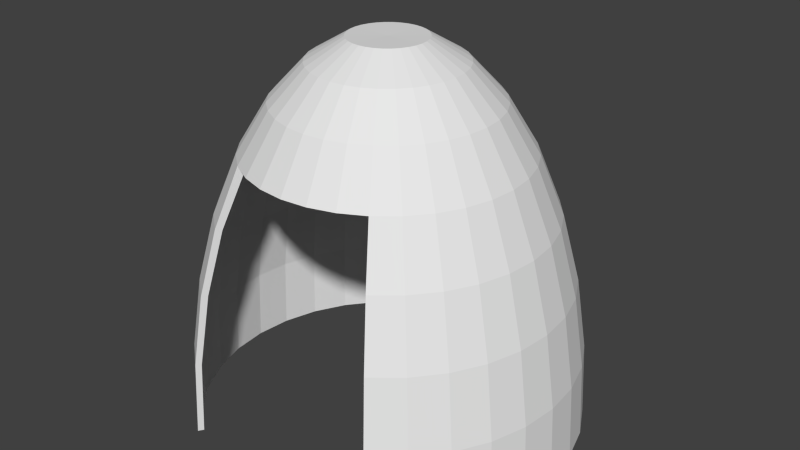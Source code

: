 # Source: Cueva.blend  (saved by Blender 2.74.0; exported with 4.5.12 LTS)
import bpy
from mathutils import Matrix  # noqa: F401  (used for matrix-valued properties, if any)

bpy.ops.wm.read_factory_settings(use_empty=True)
scene = bpy.context.scene
scene.name = 'Scene'

# ---- collections
col_collection_1 = bpy.data.collections.new('Collection 1'); scene.collection.children.link(col_collection_1)

# ---- world
world_world = bpy.data.worlds.new('World'); scene.world = world_world
world_world.color = (0.05088, 0.05088, 0.05088)
world_world.use_sun_shadow = False
world_world.sun_shadow_jitter_overblur = 0.0
world_world.cycles.sampling_method = 'MANUAL'
world_world.cycles.sample_map_resolution = 256

# ---- meshes
me_sphere_001 = bpy.data.meshes.new('Sphere.001')
me_sphere_001.from_pydata([(-0.1951, 0.0, 0.9808), (-0.3827, 0.0, 0.9239), (-0.5556, 0.0, 0.8315), (-0.7071, 0.0, 0.7071), (-0.8315, 0.0, 0.5556), (-0.9239, 0.0, 0.3827), (-0.9808, 0.0, 0.1951), (-1.0, 0.0, 7.55e-08), (-0.1913, 0.03806, 0.9808), (-0.3753, 0.07466, 0.9239), (-0.5449, 0.1084, 0.8315), (-0.6935, 0.1379, 0.7071), (-0.8155, 0.1622, 0.5556), (-0.9061, 0.1802, 0.3827), (-0.9619, 0.1913, 0.1951), (-0.9808, 0.1951, 7.55e-08), (-0.1802, 0.07466, 0.9808), (-0.3536, 0.1464, 0.9239), (-0.5133, 0.2126, 0.8315), (-0.6533, 0.2706, 0.7071), (-0.7682, 0.3182, 0.5556), (-0.8536, 0.3536, 0.3827), (-0.9061, 0.3753, 0.1951), (-0.9239, 0.3827, 7.55e-08), (-0.1622, 0.1084, 0.9808), (-0.3182, 0.2126, 0.9239), (-0.4619, 0.3087, 0.8315), (-0.5879, 0.3928, 0.7071), (-0.6913, 0.4619, 0.5556), (-0.7682, 0.5133, 0.3827), (-0.8155, 0.5449, 0.1951), (-0.8315, 0.5556, 7.55e-08), (-0.1379, 0.1379, 0.9808), (-0.2706, 0.2706, 0.9239), (-0.3928, 0.3928, 0.8315), (-0.5, 0.5, 0.7071), (-0.5879, 0.5879, 0.5556), (-0.6533, 0.6533, 0.3827), (-0.6935, 0.6935, 0.1951), (-0.7071, 0.7071, 7.55e-08), (-0.1084, 0.1622, 0.9808), (-0.2126, 0.3182, 0.9239), (-0.3087, 0.4619, 0.8315), (-0.3928, 0.5879, 0.7071), (-0.4619, 0.6913, 0.5556), (-0.5133, 0.7682, 0.3827), (-0.5449, 0.8155, 0.1951), (-0.5556, 0.8315, 7.55e-08), (-0.07466, 0.1802, 0.9808), (-0.1464, 0.3536, 0.9239), (-0.2126, 0.5133, 0.8315), (-0.2706, 0.6533, 0.7071), (-0.3182, 0.7682, 0.5556), (-0.3536, 0.8536, 0.3827), (-0.3753, 0.9061, 0.1951), (-0.3827, 0.9239, 7.55e-08), (-0.03806, 0.1913, 0.9808), (-0.07466, 0.3753, 0.9239), (-0.1084, 0.5449, 0.8315), (-0.1379, 0.6935, 0.7071), (-0.1622, 0.8155, 0.5556), (-0.1802, 0.9061, 0.3827), (-0.1913, 0.9619, 0.1951), (-0.1951, 0.9808, 7.55e-08), (3.266e-07, 0.1951, 0.9808), (3.192e-07, 0.3827, 0.9239), (3.117e-07, 0.5556, 0.8315), (3.192e-07, 0.7071, 0.7071), (3.341e-07, 0.8315, 0.5556), (2.745e-07, 0.9239, 0.3827), (3.937e-07, 0.9808, 0.1951), (3.788e-07, 1.0, 7.55e-08), (0.03806, 0.1913, 0.9808), (0.07466, 0.3753, 0.9239), (0.1084, 0.5449, 0.8315), (0.138, 0.6935, 0.7071), (0.1622, 0.8155, 0.5556), (0.1802, 0.9061, 0.3827), (0.1913, 0.9619, 0.1951), (0.1951, 0.9808, 7.55e-08), (0.07466, 0.1802, 0.9808), (0.1464, 0.3536, 0.9239), (0.2126, 0.5133, 0.8315), (0.2706, 0.6533, 0.7071), (0.3182, 0.7682, 0.5556), (0.3536, 0.8536, 0.3827), (0.3753, 0.9061, 0.1951), (0.3827, 0.9239, 7.55e-08), (0.1084, 0.1622, 0.9808), (0.2126, 0.3182, 0.9239), (0.3087, 0.4619, 0.8315), (0.3928, 0.5879, 0.7071), (0.4619, 0.6913, 0.5556), (0.5133, 0.7682, 0.3827), (0.5449, 0.8155, 0.1951), (0.5556, 0.8315, 7.55e-08), (0.138, 0.1379, 0.9808), (0.2706, 0.2706, 0.9239), (0.3928, 0.3928, 0.8315), (0.5, 0.5, 0.7071), (0.5879, 0.5879, 0.5556), (0.6533, 0.6533, 0.3827), (0.6935, 0.6935, 0.1951), (0.7071, 0.7071, 7.55e-08), (0.1622, 0.1084, 0.9808), (0.3182, 0.2126, 0.9239), (0.4619, 0.3087, 0.8315), (0.5879, 0.3928, 0.7071), (0.6913, 0.4619, 0.5556), (0.7682, 0.5133, 0.3827), (0.8155, 0.5449, 0.1951), (0.8315, 0.5556, 7.55e-08), (0.1802, 0.07466, 0.9808), (0.3536, 0.1464, 0.9239), (0.5133, 0.2126, 0.8315), (0.6533, 0.2706, 0.7071), (0.7682, 0.3182, 0.5556), (0.8536, 0.3536, 0.3827), (0.9061, 0.3753, 0.1951), (0.9239, 0.3827, 7.55e-08), (0.1913, 0.03806, 0.9808), (0.3753, 0.07466, 0.9239), (0.5449, 0.1084, 0.8315), (0.6935, 0.1379, 0.7071), (0.8155, 0.1622, 0.5556), (0.9061, 0.1802, 0.3827), (0.9619, 0.1913, 0.1951), (0.9808, 0.1951, 7.55e-08), (0.1951, -7.212e-09, 0.9808), (0.3827, 4.122e-08, 0.9239), (0.5556, 2.632e-08, 0.8315), (0.7071, -2.584e-08, 0.7071), (0.8315, -8.544e-08, 0.5556), (0.9239, 6.357e-08, 0.3827), (0.9808, -8.544e-08, 0.1951), (1.0, -1.003e-07, 7.55e-08), (0.1913, -0.03806, 0.9808), (0.3753, -0.07466, 0.9239), (0.5449, -0.1084, 0.8315), (0.6935, -0.1379, 0.7071), (0.8155, -0.1622, 0.5556), (0.9061, -0.1802, 0.3827), (0.9619, -0.1913, 0.1951), (0.9808, -0.1951, 7.55e-08), (0.1802, -0.07466, 0.9808), (0.3536, -0.1464, 0.9239), (0.5133, -0.2126, 0.8315), (0.6533, -0.2706, 0.7071), (0.7682, -0.3182, 0.5556), (0.8536, -0.3536, 0.3827), (0.9061, -0.3753, 0.1951), (0.9239, -0.3827, 7.55e-08), (-0.872, -0.1735, 0.3831), (-0.8215, -0.3403, 0.3831), (-0.7393, -0.494, 0.3831), (-0.6287, -0.6287, 0.3831), (0.1622, -0.1084, 0.9808), (0.3182, -0.2126, 0.9239), (0.4619, -0.3087, 0.8315), (0.5879, -0.3928, 0.7071), (0.6913, -0.4619, 0.5556), (0.7682, -0.5133, 0.3827), (0.8155, -0.5449, 0.1951), (0.8315, -0.5556, 7.55e-08), (-0.494, -0.7393, 0.3831), (0.494, -0.7393, 0.3831), (0.138, -0.1379, 0.9808), (0.2706, -0.2706, 0.9239), (0.3928, -0.3928, 0.8315), (0.5, -0.5, 0.7071), (0.5879, -0.5879, 0.5556), (0.6533, -0.6533, 0.3827), (0.6935, -0.6935, 0.1951), (0.7071, -0.7071, 7.55e-08), (0.6287, -0.6287, 0.3831), (0.7393, -0.494, 0.3831), (0.8215, -0.3403, 0.3831), (0.872, -0.1735, 0.3831), (0.8891, -7.786e-08, 0.3831), (0.872, 0.1735, 0.3831), (0.8215, 0.3403, 0.3831), (0.1084, -0.1622, 0.9808), (0.2126, -0.3182, 0.9239), (0.3087, -0.4619, 0.8315), (0.3928, -0.5879, 0.7071), (0.4619, -0.6913, 0.5556), (0.5133, -0.7682, 0.3827), (0.5449, -0.8155, 0.1951), (0.5556, -0.8315, 7.55e-08), (0.7393, 0.494, 0.3831), (0.6287, 0.6287, 0.3831), (0.494, 0.7393, 0.3831), (0.3403, 0.8215, 0.3831), (0.1735, 0.872, 0.3831), (3.678e-07, 0.8891, 0.3831), (-0.1735, 0.872, 0.3831), (-0.3403, 0.8215, 0.3831), (0.07466, -0.1802, 0.9808), (0.1464, -0.3536, 0.9239), (0.2126, -0.5133, 0.8315), (0.2706, -0.6533, 0.7071), (-0.494, 0.7393, 0.3831), (-0.6287, 0.6287, 0.3831), (-0.7393, 0.494, 0.3831), (-0.8215, 0.3403, 0.3831), (-0.872, 0.1735, 0.3831), (-0.8891, 1.136e-08, 0.3831), (-0.9499, 5.924e-09, 0.1934), (0.03806, -0.1913, 0.9808), (0.07466, -0.3753, 0.9239), (0.1084, -0.5449, 0.8315), (0.1379, -0.6935, 0.7071), (-0.9317, 0.1853, 0.1934), (-0.8776, 0.3635, 0.1934), (-0.7898, 0.5278, 0.1934), (-0.6717, 0.6717, 0.1934), (-0.5278, 0.7898, 0.1934), (-0.3635, 0.8776, 0.1934), (-0.1853, 0.9317, 0.1934), (3.117e-07, -0.1951, 0.9808), (2.819e-07, -0.3827, 0.9239), (2.819e-07, -0.5556, 0.8315), (1.851e-07, -0.7071, 0.7071), (3.731e-07, 0.9499, 0.1934), (0.1853, 0.9317, 0.1934), (0.3635, 0.8776, 0.1934), (0.5278, 0.7898, 0.1934), (0.6717, 0.6717, 0.1934), (0.7899, 0.5278, 0.1934), (0.8776, 0.3635, 0.1934), (-0.03806, -0.1913, 0.9808), (-0.07466, -0.3753, 0.9239), (-0.1084, -0.5449, 0.8315), (-0.1379, -0.6935, 0.7071), (0.9317, 0.1853, 0.1934), (0.9499, -8.94e-08, 0.1934), (0.9317, -0.1853, 0.1934), (0.8776, -0.3635, 0.1934), (0.7898, -0.5278, 0.1934), (0.6717, -0.6717, 0.1934), (0.5278, -0.7898, 0.1934), (-0.07466, -0.1802, 0.9808), (-0.1464, -0.3536, 0.9239), (-0.2126, -0.5133, 0.8315), (-0.2706, -0.6533, 0.7071), (-0.5278, -0.7898, 0.1934), (-0.6717, -0.6717, 0.1934), (-0.1084, -0.1622, 0.9808), (-0.2126, -0.3182, 0.9239), (-0.3087, -0.4619, 0.8315), (-0.3928, -0.5879, 0.7071), (-0.4619, -0.6913, 0.5556), (-0.5133, -0.7682, 0.3827), (-0.5449, -0.8155, 0.1951), (-0.5556, -0.8315, 7.55e-08), (-0.7898, -0.5278, 0.1934), (-0.8776, -0.3635, 0.1934), (-0.9317, -0.1853, 0.1934), (-0.9509, -0.1891, 7.55e-08), (-0.8957, -0.3709, 7.55e-08), (-0.8061, -0.5384, 7.55e-08), (-0.6855, -0.6853, 7.55e-08), (-0.1379, -0.1379, 0.9808), (-0.2706, -0.2706, 0.9239), (-0.3928, -0.3928, 0.8315), (-0.5, -0.5, 0.7071), (-0.5879, -0.5879, 0.5556), (-0.6533, -0.6533, 0.3827), (-0.6935, -0.6935, 0.1951), (-0.7071, -0.7071, 7.55e-08), (-0.5386, -0.8058, 7.55e-08), (0.5386, -0.8058, 7.55e-08), (-0.1622, -0.1084, 0.9808), (-0.3182, -0.2126, 0.9239), (-0.4619, -0.3087, 0.8315), (-0.5879, -0.3928, 0.7071), (-0.6913, -0.4619, 0.5556), (-0.7682, -0.5133, 0.3827), (-0.8155, -0.5449, 0.1951), (-0.8315, -0.5556, 7.55e-08), (0.6855, -0.6853, 7.55e-08), (0.8061, -0.5384, 7.55e-08), (0.8957, -0.3709, 7.55e-08), (0.9509, -0.1891, 7.55e-08), (0.9695, -9.32e-08, 7.55e-08), (0.9509, 0.1891, 7.55e-08), (0.8957, 0.3709, 7.55e-08), (2.48e-08, -1.247e-07, 0.9792), (-0.1802, -0.07466, 0.9808), (-0.3536, -0.1464, 0.9239), (-0.5133, -0.2126, 0.8315), (-0.6533, -0.2706, 0.7071), (-0.7682, -0.3182, 0.5556), (-0.8536, -0.3536, 0.3827), (-0.9061, -0.3753, 0.1951), (-0.9239, -0.3827, 7.55e-08), (0.8061, 0.5384, 7.55e-08), (0.6855, 0.6853, 7.55e-08), (0.5386, 0.8058, 7.55e-08), (0.371, 0.8954, 7.55e-08), (0.1891, 0.9505, 7.55e-08), (3.763e-07, 0.9692, 7.55e-08), (-0.1891, 0.9505, 7.55e-08), (-0.1913, -0.03806, 0.9808), (-0.3753, -0.07466, 0.9239), (-0.5449, -0.1084, 0.8315), (-0.6935, -0.1379, 0.7071), (-0.8155, -0.1622, 0.5556), (-0.9061, -0.1802, 0.3827), (-0.9619, -0.1913, 0.1951), (-0.9808, -0.1951, 7.55e-08), (-0.371, 0.8954, 7.55e-08), (-0.5386, 0.8058, 7.55e-08), (-0.6855, 0.6853, 7.55e-08), (-0.8061, 0.5384, 7.55e-08), (-0.8957, 0.3709, 7.55e-08), (-0.9509, 0.1891, 7.55e-08), (-0.9695, 4.05e-09, 7.55e-08), (-0.7819, -0.1555, 0.5509), (-0.7366, -0.3051, 0.5509), (-0.6629, -0.4429, 0.5509), (-0.5637, -0.5637, 0.5509), (-0.4429, -0.6629, 0.5509), (0.4429, -0.6629, 0.5509), (0.5637, -0.5637, 0.5509), (0.6629, -0.4429, 0.5509), (0.7366, -0.3051, 0.5509), (0.7819, -0.1555, 0.5509), (0.7972, -6.025e-08, 0.5509), (0.7819, 0.1555, 0.5509), (0.7366, 0.3051, 0.5509), (0.6629, 0.4429, 0.5509), (0.5637, 0.5637, 0.5509), (0.4429, 0.6629, 0.5509), (0.3051, 0.7366, 0.5509), (0.1555, 0.7819, 0.5509), (3.581e-07, 0.7972, 0.5509), (-0.1555, 0.7819, 0.5509), (-0.3051, 0.7366, 0.5509), (-0.4429, 0.6629, 0.5509), (-0.5637, 0.5637, 0.5509), (-0.6629, 0.4429, 0.5509), (-0.7366, 0.3051, 0.5509), (-0.7819, 0.1555, 0.5509), (-0.7972, 1.975e-08, 0.5509), (-0.6562, -0.1305, 0.7005), (-0.6181, -0.256, 0.7005), (-0.5563, -0.3717, 0.7005), (-0.4731, -0.4731, 0.7005), (-0.3717, -0.5563, 0.7005), (-0.256, -0.6181, 0.7005), (-0.1305, -0.6562, 0.7005), (1.895e-07, -0.6691, 0.7005), (0.1305, -0.6562, 0.7005), (0.256, -0.6181, 0.7005), (0.3717, -0.5563, 0.7005), (0.4731, -0.4731, 0.7005), (0.5563, -0.3717, 0.7005), (0.6181, -0.256, 0.7005), (0.6562, -0.1305, 0.7005), (0.6691, -2.988e-08, 0.7005), (0.6562, 0.1305, 0.7005), (0.6181, 0.256, 0.7005), (0.5563, 0.3717, 0.7005), (0.4731, 0.4731, 0.7005), (0.3717, 0.5563, 0.7005), (0.256, 0.6181, 0.7005), (0.1305, 0.6562, 0.7005), (3.49e-07, 0.6691, 0.7005), (-0.1305, 0.6562, 0.7005), (-0.256, 0.6181, 0.7005), (-0.3717, 0.5563, 0.7005), (-0.4731, 0.4731, 0.7005), (-0.5563, 0.3717, 0.7005), (-0.6181, 0.256, 0.7005), (-0.6562, 0.1305, 0.7005), (-0.6691, 3.726e-08, 0.7005), (-0.502, -0.09986, 0.8246), (-0.4729, -0.1959, 0.8246), (-0.4256, -0.2844, 0.8246), (-0.3619, -0.3619, 0.8246), (-0.2844, -0.4256, 0.8246), (-0.1959, -0.4729, 0.8246), (-0.09986, -0.502, 0.8246), (2.181e-07, -0.5118, 0.8246), (0.09986, -0.502, 0.8246), (0.1959, -0.4729, 0.8246), (0.2844, -0.4256, 0.8246), (0.3619, -0.3619, 0.8246), (0.4256, -0.2844, 0.8246), (0.4729, -0.1959, 0.8246), (0.502, -0.09986, 0.8246), (0.5118, 8.824e-09, 0.8246), (0.502, 0.09986, 0.8246), (0.4729, 0.1959, 0.8246), (0.4256, 0.2844, 0.8246), (0.3619, 0.3619, 0.8246), (0.2844, 0.4256, 0.8246), (0.1959, 0.4729, 0.8246), (0.09986, 0.502, 0.8246), (3.401e-07, 0.5118, 0.8246), (-0.09986, 0.502, 0.8246), (-0.1959, 0.4729, 0.8246), (-0.2844, 0.4256, 0.8246), (-0.3619, 0.3619, 0.8246), (-0.4256, 0.2844, 0.8246), (-0.4729, 0.1959, 0.8246), (-0.502, 0.09986, 0.8246), (-0.5118, 6.018e-08, 0.8246), (-0.28, -0.05569, 0.9234), (-0.2637, -0.1092, 0.9234), (-0.2374, -0.1586, 0.9234), (-0.2019, -0.2019, 0.9234), (-0.1586, -0.2374, 0.9234), (-0.1092, -0.2637, 0.9234), (-0.05569, -0.28, 0.9234), (2.51e-07, -0.2855, 0.9234), (0.05569, -0.28, 0.9234), (0.1092, -0.2637, 0.9234), (0.1586, -0.2374, 0.9234), (0.2019, -0.2019, 0.9234), (0.2374, -0.1586, 0.9234), (0.2637, -0.1092, 0.9234), (0.28, -0.05569, 0.9234), (0.2855, 5.6e-08, 0.9234), (0.28, 0.05569, 0.9234), (0.2637, 0.1092, 0.9234), (0.2374, 0.1586, 0.9234), (0.2019, 0.2019, 0.9234), (0.1586, 0.2374, 0.9234), (0.1092, 0.2637, 0.9234), (0.05569, 0.28, 0.9234), (3.19e-07, 0.2855, 0.9234), (-0.05569, 0.28, 0.9234), (-0.1092, 0.2637, 0.9234), (-0.1586, 0.2374, 0.9234), (-0.2019, 0.2019, 0.9234), (-0.2374, 0.1586, 0.9234), (-0.2637, 0.1092, 0.9234), (-0.28, 0.05569, 0.9234), (-0.2855, 8.465e-08, 0.9234), (3.064e-07, 1.149e-07, 0.9762)], [], [(7, 6, 14, 15), (0, 287, 8), (1, 0, 8, 9), (2, 1, 9, 10), (3, 2, 10, 11), (4, 3, 11, 12), (5, 4, 12, 13), (6, 5, 13, 14), (14, 13, 21, 22), (15, 14, 22, 23), (8, 287, 16), (9, 8, 16, 17), (10, 9, 17, 18), (11, 10, 18, 19), (12, 11, 19, 20), (13, 12, 20, 21), (19, 18, 26, 27), (20, 19, 27, 28), (21, 20, 28, 29), (22, 21, 29, 30), (23, 22, 30, 31), (16, 287, 24), (17, 16, 24, 25), (18, 17, 25, 26), (31, 30, 38, 39), (24, 287, 32), (25, 24, 32, 33), (26, 25, 33, 34), (27, 26, 34, 35), (28, 27, 35, 36), (29, 28, 36, 37), (30, 29, 37, 38), (35, 34, 42, 43), (36, 35, 43, 44), (37, 36, 44, 45), (38, 37, 45, 46), (39, 38, 46, 47), (32, 287, 40), (33, 32, 40, 41), (34, 33, 41, 42), (47, 46, 54, 55), (40, 287, 48), (41, 40, 48, 49), (42, 41, 49, 50), (43, 42, 50, 51), (44, 43, 51, 52), (45, 44, 52, 53), (46, 45, 53, 54), (52, 51, 59, 60), (53, 52, 60, 61), (54, 53, 61, 62), (55, 54, 62, 63), (48, 287, 56), (49, 48, 56, 57), (50, 49, 57, 58), (51, 50, 58, 59), (56, 287, 64), (57, 56, 64, 65), (58, 57, 65, 66), (59, 58, 66, 67), (60, 59, 67, 68), (61, 60, 68, 69), (62, 61, 69, 70), (63, 62, 70, 71), (68, 67, 75, 76), (69, 68, 76, 77), (70, 69, 77, 78), (71, 70, 78, 79), (64, 287, 72), (65, 64, 72, 73), (66, 65, 73, 74), (67, 66, 74, 75), (73, 72, 80, 81), (74, 73, 81, 82), (75, 74, 82, 83), (76, 75, 83, 84), (77, 76, 84, 85), (78, 77, 85, 86), (79, 78, 86, 87), (72, 287, 80), (85, 84, 92, 93), (86, 85, 93, 94), (87, 86, 94, 95), (80, 287, 88), (81, 80, 88, 89), (82, 81, 89, 90), (83, 82, 90, 91), (84, 83, 91, 92), (90, 89, 97, 98), (91, 90, 98, 99), (92, 91, 99, 100), (93, 92, 100, 101), (94, 93, 101, 102), (95, 94, 102, 103), (88, 287, 96), (89, 88, 96, 97), (102, 101, 109, 110), (103, 102, 110, 111), (96, 287, 104), (97, 96, 104, 105), (98, 97, 105, 106), (99, 98, 106, 107), (100, 99, 107, 108), (101, 100, 108, 109), (106, 105, 113, 114), (107, 106, 114, 115), (108, 107, 115, 116), (109, 108, 116, 117), (110, 109, 117, 118), (111, 110, 118, 119), (104, 287, 112), (105, 104, 112, 113), (118, 117, 125, 126), (119, 118, 126, 127), (112, 287, 120), (113, 112, 120, 121), (114, 113, 121, 122), (115, 114, 122, 123), (116, 115, 123, 124), (117, 116, 124, 125), (123, 122, 130, 131), (124, 123, 131, 132), (125, 124, 132, 133), (126, 125, 133, 134), (127, 126, 134, 135), (120, 287, 128), (121, 120, 128, 129), (122, 121, 129, 130), (135, 134, 142, 143), (128, 287, 136), (129, 128, 136, 137), (130, 129, 137, 138), (131, 130, 138, 139), (132, 131, 139, 140), (133, 132, 140, 141), (134, 133, 141, 142), (139, 138, 146, 147), (140, 139, 147, 148), (141, 140, 148, 149), (142, 141, 149, 150), (143, 142, 150, 151), (136, 287, 144), (137, 136, 144, 145), (138, 137, 145, 146), (151, 150, 162, 163), (144, 287, 156), (145, 144, 156, 157), (146, 145, 157, 158), (147, 146, 158, 159), (148, 147, 159, 160), (149, 148, 160, 161), (150, 149, 161, 162), (239, 240, 165, 174), (160, 159, 169, 170), (246, 255, 154, 155), (161, 160, 170, 171), (225, 226, 191, 192), (162, 161, 171, 172), (236, 237, 176, 177), (163, 162, 172, 173), (156, 287, 166), (157, 156, 166, 167), (257, 207, 206, 152), (158, 157, 167, 168), (215, 216, 201, 202), (159, 158, 168, 169), (214, 215, 202, 203), (245, 246, 155, 164), (167, 166, 181, 182), (213, 214, 203, 204), (168, 167, 182, 183), (228, 229, 180, 189), (169, 168, 183, 184), (216, 217, 196, 201), (170, 169, 184, 185), (218, 223, 194, 195), (171, 170, 185, 186), (223, 224, 193, 194), (172, 171, 186, 187), (224, 225, 192, 193), (173, 172, 187, 188), (166, 287, 181), (212, 213, 204, 205), (237, 238, 175, 176), (227, 228, 189, 190), (181, 287, 197), (234, 235, 178, 179), (182, 181, 197, 198), (235, 236, 177, 178), (183, 182, 198, 199), (207, 212, 205, 206), (184, 183, 199, 200), (198, 197, 208, 209), (199, 198, 209, 210), (316, 315, 213, 212), (200, 199, 210, 211), (282, 281, 238, 237), (315, 314, 214, 213), (197, 287, 208), (229, 234, 179, 180), (317, 316, 212, 207), (296, 286, 229, 228), (302, 301, 223, 218), (208, 287, 219), (238, 239, 174, 175), (300, 299, 225, 224), (209, 208, 219, 220), (314, 313, 215, 214), (210, 209, 220, 221), (298, 297, 227, 226), (211, 210, 221, 222), (313, 312, 216, 215), (285, 284, 235, 234), (221, 220, 231, 232), (222, 221, 232, 233), (261, 260, 255, 246), (311, 302, 218, 217), (283, 282, 237, 236), (219, 287, 230), (312, 311, 217, 216), (220, 219, 230, 231), (260, 259, 256, 255), (299, 298, 226, 225), (230, 287, 241), (226, 227, 190, 191), (301, 300, 224, 223), (231, 230, 241, 242), (281, 280, 239, 238), (232, 231, 242, 243), (270, 261, 246, 245), (233, 232, 243, 244), (259, 258, 257, 256), (280, 271, 240, 239), (243, 242, 248, 249), (297, 296, 228, 227), (244, 243, 249, 250), (279, 295, 259, 260), (200, 211, 353, 354), (310, 7, 317, 258), (111, 119, 286, 296), (241, 287, 247), (258, 317, 207, 257), (242, 241, 247, 248), (286, 285, 234, 229), (253, 252, 267, 268), (163, 173, 280, 281), (254, 253, 268, 269), (247, 287, 262), (256, 257, 152, 153), (7, 15, 316, 317), (248, 247, 262, 263), (184, 200, 354, 355), (249, 248, 263, 264), (151, 163, 281, 282), (250, 249, 264, 265), (71, 79, 300, 301), (251, 250, 265, 266), (47, 55, 311, 312), (252, 251, 266, 267), (254, 269, 261, 270), (295, 310, 258, 259), (265, 264, 274, 275), (185, 184, 355, 323), (266, 265, 275, 276), (55, 63, 302, 311), (267, 266, 276, 277), (31, 39, 313, 314), (268, 267, 277, 278), (119, 127, 285, 286), (269, 268, 278, 279), (262, 287, 272), (217, 218, 195, 196), (135, 143, 283, 284), (263, 262, 272, 273), (95, 103, 297, 298), (264, 263, 273, 274), (39, 47, 312, 313), (279, 278, 294, 295), (272, 287, 288), (255, 256, 153, 154), (79, 87, 299, 300), (273, 272, 288, 289), (185, 323, 165, 186), (274, 273, 289, 290), (143, 151, 282, 283), (275, 274, 290, 291), (15, 23, 315, 316), (276, 275, 291, 292), (173, 188, 271, 280), (277, 276, 292, 293), (269, 279, 260, 261), (278, 277, 293, 294), (127, 135, 284, 285), (292, 291, 306, 307), (187, 240, 271, 188), (293, 292, 307, 308), (87, 95, 298, 299), (294, 293, 308, 309), (23, 31, 314, 315), (295, 294, 309, 310), (288, 287, 303), (284, 283, 236, 235), (63, 71, 301, 302), (289, 288, 303, 304), (103, 111, 296, 297), (290, 289, 304, 305), (240, 187, 186, 165), (291, 290, 305, 306), (303, 287, 0), (304, 303, 0, 1), (305, 304, 1, 2), (306, 305, 2, 3), (307, 306, 3, 4), (308, 307, 4, 5), (309, 308, 5, 6), (310, 309, 6, 7), (194, 193, 335, 336), (164, 155, 321, 322), (178, 177, 327, 328), (176, 175, 325, 326), (152, 206, 344, 318), (180, 179, 329, 330), (175, 174, 324, 325), (177, 176, 326, 327), (202, 201, 339, 340), (205, 204, 342, 343), (155, 154, 320, 321), (206, 205, 343, 344), (190, 189, 331, 332), (189, 180, 330, 331), (195, 194, 336, 337), (179, 178, 328, 329), (154, 153, 319, 320), (201, 196, 338, 339), (174, 165, 323, 324), (193, 192, 334, 335), (196, 195, 337, 338), (191, 190, 332, 333), (203, 202, 340, 341), (204, 203, 341, 342), (153, 152, 318, 319), (192, 191, 333, 334), (331, 330, 362, 363), (343, 342, 374, 375), (335, 334, 366, 367), (332, 331, 363, 364), (337, 336, 368, 369), (334, 333, 365, 366), (319, 318, 345, 346), (336, 335, 367, 368), (322, 321, 348, 349), (326, 325, 357, 358), (321, 320, 347, 348), (327, 326, 358, 359), (325, 324, 356, 357), (329, 328, 360, 361), (340, 339, 371, 372), (339, 338, 370, 371), (338, 337, 369, 370), (344, 343, 375, 376), (341, 340, 372, 373), (342, 341, 373, 374), (328, 327, 359, 360), (320, 319, 346, 347), (330, 329, 361, 362), (324, 323, 355, 356), (318, 344, 376, 345), (333, 332, 364, 365), (366, 365, 397, 398), (346, 345, 377, 378), (368, 367, 399, 400), (354, 353, 385, 386), (349, 348, 380, 381), (358, 357, 389, 390), (351, 350, 382, 383), (353, 352, 384, 385), (348, 347, 379, 380), (359, 358, 390, 391), (357, 356, 388, 389), (352, 351, 383, 384), (361, 360, 392, 393), (372, 371, 403, 404), (371, 370, 402, 403), (370, 369, 401, 402), (376, 375, 407, 408), (373, 372, 404, 405), (374, 373, 405, 406), (350, 349, 381, 382), (360, 359, 391, 392), (347, 346, 378, 379), (362, 361, 393, 394), (356, 355, 387, 388), (345, 376, 408, 377), (365, 364, 396, 397), (363, 362, 394, 395), (375, 374, 406, 407), (367, 366, 398, 399), (364, 363, 395, 396), (355, 354, 386, 387), (369, 368, 400, 401), (385, 384, 416, 417), (380, 379, 411, 412), (391, 390, 422, 423), (389, 388, 420, 421), (384, 383, 415, 416), (393, 392, 424, 425), (404, 403, 435, 436), (403, 402, 434, 435), (402, 401, 433, 434), (408, 407, 439, 440), (405, 404, 436, 437), (406, 405, 437, 438), (382, 381, 413, 414), (392, 391, 423, 424), (379, 378, 410, 411), (394, 393, 425, 426), (388, 387, 419, 420), (377, 408, 440, 409), (397, 396, 428, 429), (395, 394, 426, 427), (407, 406, 438, 439), (399, 398, 430, 431), (396, 395, 427, 428), (387, 386, 418, 419), (401, 400, 432, 433), (398, 397, 429, 430), (378, 377, 409, 410), (400, 399, 431, 432), (386, 385, 417, 418), (381, 380, 412, 413), (390, 389, 421, 422), (383, 382, 414, 415), (440, 439, 441), (437, 436, 441), (438, 437, 441), (414, 413, 441), (424, 423, 441), (411, 410, 441), (426, 425, 441), (420, 419, 441), (409, 440, 441), (429, 428, 441), (427, 426, 441), (439, 438, 441), (431, 430, 441), (428, 427, 441), (419, 418, 441), (433, 432, 441), (430, 429, 441), (410, 409, 441), (432, 431, 441), (418, 417, 441), (413, 412, 441), (422, 421, 441), (415, 414, 441), (417, 416, 441), (412, 411, 441), (423, 422, 441), (421, 420, 441), (416, 415, 441), (425, 424, 441), (436, 435, 441), (435, 434, 441), (434, 433, 441), (211, 222, 352, 353), (222, 233, 351, 352), (233, 244, 350, 351), (244, 250, 349, 350), (251, 322, 349, 250), (252, 164, 322, 251), (245, 164, 252, 253), (270, 245, 253, 254)])
_uv = me_sphere_001.uv_layers.new(name='UVMap')
_uv.uv.foreach_set('vector', [0.008175, 0.5099, 0.06461, 0.4917, 0.07904, 0.5713, 0.0247, 0.6023, 0.406, 0.7091, 0.3191, 0.5, 0.4304, 0.6785, 0.4938, 0.9212, 0.406, 0.7091, 0.4304, 0.6785, 0.5428, 0.8597, 0.2481, 0.44, 0.2898, 0.4332, 0.2927, 0.4576, 0.2531, 0.4758, 0.2055, 0.4494, 0.2481, 0.44, 0.2531, 0.4758, 0.2129, 0.4962, 0.1613, 0.4613, 0.2055, 0.4494, 0.2129, 0.4962, 0.1713, 0.5188, 0.1147, 0.4754, 0.1613, 0.4613, 0.1713, 0.5188, 0.1271, 0.5437, 0.06461, 0.4917, 0.1147, 0.4754, 0.1271, 0.5437, 0.07904, 0.5713, 0.07904, 0.5713, 0.1271, 0.5437, 0.146, 0.6077, 0.1011, 0.6467, 0.0247, 0.6023, 0.07904, 0.5713, 0.1011, 0.6467, 0.05011, 0.6908, 0.4304, 0.6785, 0.3191, 0.5, 0.4504, 0.6411, 0.5428, 0.8597, 0.4304, 0.6785, 0.4504, 0.6411, 0.5833, 0.7845, 0.2531, 0.4758, 0.2927, 0.4576, 0.2983, 0.4804, 0.2619, 0.5092, 0.2129, 0.4962, 0.2531, 0.4758, 0.2619, 0.5092, 0.2251, 0.5397, 0.1713, 0.5188, 0.2129, 0.4962, 0.2251, 0.5397, 0.1868, 0.5724, 0.1271, 0.5437, 0.1713, 0.5188, 0.1868, 0.5724, 0.146, 0.6077, 0.2251, 0.5397, 0.2619, 0.5092, 0.2742, 0.5392, 0.2416, 0.5789, 0.1868, 0.5724, 0.2251, 0.5397, 0.2416, 0.5789, 0.2076, 0.6209, 0.146, 0.6077, 0.1868, 0.5724, 0.2076, 0.6209, 0.1711, 0.6662, 0.1011, 0.6467, 0.146, 0.6077, 0.1711, 0.6662, 0.1307, 0.7161, 0.05011, 0.6908, 0.1011, 0.6467, 0.1307, 0.7161, 0.08444, 0.7729, 0.4504, 0.6411, 0.3191, 0.5, 0.4655, 0.5982, 0.5833, 0.7845, 0.4504, 0.6411, 0.4655, 0.5982, 0.6136, 0.6983, 0.2619, 0.5092, 0.2983, 0.4804, 0.3064, 0.5011, 0.2742, 0.5392, 0.08444, 0.7729, 0.1307, 0.7161, 0.1672, 0.7773, 0.1273, 0.8457, 0.4655, 0.5982, 0.3191, 0.5, 0.4749, 0.5516, 0.6136, 0.6983, 0.4655, 0.5982, 0.4749, 0.5516, 0.6326, 0.6045, 0.2742, 0.5392, 0.3064, 0.5011, 0.3166, 0.5189, 0.2896, 0.5652, 0.2416, 0.5789, 0.2742, 0.5392, 0.2896, 0.5652, 0.262, 0.6129, 0.2076, 0.6209, 0.2416, 0.5789, 0.262, 0.6129, 0.2331, 0.6632, 0.1711, 0.6662, 0.2076, 0.6209, 0.2331, 0.6632, 0.2019, 0.7173, 0.1307, 0.7161, 0.1711, 0.6662, 0.2019, 0.7173, 0.1672, 0.7773, 0.262, 0.6129, 0.2896, 0.5652, 0.3075, 0.5864, 0.2857, 0.6408, 0.2331, 0.6632, 0.262, 0.6129, 0.2857, 0.6408, 0.2628, 0.698, 0.2019, 0.7173, 0.2331, 0.6632, 0.2628, 0.698, 0.2379, 0.7598, 0.1672, 0.7773, 0.2019, 0.7173, 0.2379, 0.7598, 0.21, 0.8283, 0.1273, 0.8457, 0.1672, 0.7773, 0.21, 0.8283, 0.1778, 0.907, 0.4749, 0.5516, 0.3191, 0.5, 0.4783, 0.503, 0.6326, 0.6045, 0.4749, 0.5516, 0.4783, 0.503, 0.6396, 0.5066, 0.2896, 0.5652, 0.3166, 0.5189, 0.3288, 0.5335, 0.3075, 0.5864, 0.1778, 0.907, 0.21, 0.8283, 0.258, 0.8675, 0.2346, 0.9542, 0.4783, 0.503, 0.3191, 0.5, 0.4756, 0.4543, 0.6396, 0.5066, 0.4783, 0.503, 0.4756, 0.4543, 0.6343, 0.4085, 0.3075, 0.5864, 0.3288, 0.5335, 0.3423, 0.5443, 0.3275, 0.6023, 0.2857, 0.6408, 0.3075, 0.5864, 0.3275, 0.6023, 0.3122, 0.6618, 0.2628, 0.698, 0.2857, 0.6408, 0.3122, 0.6618, 0.296, 0.7244, 0.2379, 0.7598, 0.2628, 0.698, 0.296, 0.7244, 0.2781, 0.7921, 0.21, 0.8283, 0.2379, 0.7598, 0.2781, 0.7921, 0.258, 0.8675, 0.296, 0.7244, 0.3122, 0.6618, 0.3406, 0.6751, 0.3316, 0.7414, 0.2781, 0.7921, 0.296, 0.7244, 0.3316, 0.7414, 0.3215, 0.8132, 0.258, 0.8675, 0.2781, 0.7921, 0.3215, 0.8132, 0.3099, 0.8933, 0.2346, 0.9542, 0.258, 0.8675, 0.3099, 0.8933, 0.2963, 0.9856, 0.4756, 0.4543, 0.3191, 0.5, 0.4669, 0.4073, 0.6343, 0.4085, 0.4756, 0.4543, 0.4669, 0.4073, 0.6169, 0.314, 0.3275, 0.6023, 0.3423, 0.5443, 0.3569, 0.5511, 0.349, 0.6123, 0.3122, 0.6618, 0.3275, 0.6023, 0.349, 0.6123, 0.3406, 0.6751, 0.4669, 0.4073, 0.3191, 0.5, 0.4525, 0.3639, 0.6169, 0.314, 0.4669, 0.4073, 0.4525, 0.3639, 0.588, 0.2265, 0.349, 0.6123, 0.3569, 0.5511, 0.372, 0.5536, 0.3713, 0.6161, 0.3406, 0.6751, 0.349, 0.6123, 0.3713, 0.6161, 0.3702, 0.6805, 0.3316, 0.7414, 0.3406, 0.6751, 0.3702, 0.6805, 0.3687, 0.7484, 0.3215, 0.8132, 0.3316, 0.7414, 0.3687, 0.7484, 0.3667, 0.8222, 0.3099, 0.8933, 0.3215, 0.8132, 0.3667, 0.8222, 0.3641, 0.9047, 0.2963, 0.9856, 0.3099, 0.8933, 0.3641, 0.9047, 0.3609, 0.9999, 0.3687, 0.7484, 0.3702, 0.6805, 0.4, 0.6775, 0.4061, 0.7452, 0.3667, 0.8222, 0.3687, 0.7484, 0.4061, 0.7452, 0.4124, 0.8188, 0.3641, 0.9047, 0.3667, 0.8222, 0.4124, 0.8188, 0.4191, 0.9012, 0.3609, 0.9999, 0.3641, 0.9047, 0.4191, 0.9012, 0.4265, 0.9963, 0.4525, 0.3639, 0.3191, 0.5, 0.433, 0.3257, 0.588, 0.2265, 0.4525, 0.3639, 0.433, 0.3257, 0.5488, 0.1496, 0.3713, 0.6161, 0.372, 0.5536, 0.3872, 0.5517, 0.3937, 0.6136, 0.3702, 0.6805, 0.3713, 0.6161, 0.3937, 0.6136, 0.4, 0.6775, 0.5488, 0.1496, 0.433, 0.3257, 0.4092, 0.2942, 0.5008, 0.08608, 0.3937, 0.6136, 0.3872, 0.5517, 0.402, 0.5455, 0.4156, 0.6048, 0.4, 0.6775, 0.3937, 0.6136, 0.4156, 0.6048, 0.4291, 0.6663, 0.4061, 0.7452, 0.4, 0.6775, 0.4291, 0.6663, 0.4429, 0.7316, 0.4124, 0.8188, 0.4061, 0.7452, 0.4429, 0.7316, 0.4573, 0.8028, 0.4191, 0.9012, 0.4124, 0.8188, 0.4573, 0.8028, 0.4731, 0.8826, 0.4265, 0.9963, 0.4191, 0.9012, 0.4731, 0.8826, 0.4911, 0.9748, 0.433, 0.3257, 0.3191, 0.5, 0.4092, 0.2942, 0.4573, 0.8028, 0.4429, 0.7316, 0.4777, 0.7081, 0.5001, 0.7747, 0.4731, 0.8826, 0.4573, 0.8028, 0.5001, 0.7747, 0.5246, 0.8495, 0.4911, 0.9748, 0.4731, 0.8826, 0.5246, 0.8495, 0.5526, 0.9359, 0.4092, 0.2942, 0.3191, 0.5, 0.3818, 0.2707, 0.5008, 0.08608, 0.4092, 0.2942, 0.3818, 0.2707, 0.4457, 0.0385, 0.4156, 0.6048, 0.402, 0.5455, 0.4159, 0.535, 0.4363, 0.5899, 0.4291, 0.6663, 0.4156, 0.6048, 0.4363, 0.5899, 0.4567, 0.6471, 0.4429, 0.7316, 0.4291, 0.6663, 0.4567, 0.6471, 0.4777, 0.7081, 0.4363, 0.5899, 0.4159, 0.535, 0.4284, 0.5206, 0.4551, 0.5692, 0.4567, 0.6471, 0.4363, 0.5899, 0.4551, 0.5692, 0.4819, 0.6202, 0.4777, 0.7081, 0.4567, 0.6471, 0.4819, 0.6202, 0.5097, 0.675, 0.5001, 0.7747, 0.4777, 0.7081, 0.5097, 0.675, 0.5393, 0.7351, 0.5246, 0.8495, 0.5001, 0.7747, 0.5393, 0.7351, 0.5719, 0.8026, 0.5526, 0.9359, 0.5246, 0.8495, 0.5719, 0.8026, 0.6092, 0.8806, 0.3818, 0.2707, 0.3191, 0.5, 0.3521, 0.2559, 0.4457, 0.0385, 0.3818, 0.2707, 0.3521, 0.2559, 0.3859, 0.008656, 0.5719, 0.8026, 0.5393, 0.7351, 0.5739, 0.6851, 0.6137, 0.7434, 0.6092, 0.8806, 0.5719, 0.8026, 0.6137, 0.7434, 0.6591, 0.8108, 0.3521, 0.2559, 0.3191, 0.5, 0.321, 0.2505, 0.3859, 0.008656, 0.3521, 0.2559, 0.321, 0.2505, 0.3234, -0.002309, 0.4551, 0.5692, 0.4284, 0.5206, 0.4391, 0.5027, 0.4714, 0.5432, 0.4819, 0.6202, 0.4551, 0.5692, 0.4714, 0.5432, 0.504, 0.5865, 0.5097, 0.675, 0.4819, 0.6202, 0.504, 0.5865, 0.5378, 0.6333, 0.5393, 0.7351, 0.5097, 0.675, 0.5378, 0.6333, 0.5739, 0.6851, 0.4714, 0.5432, 0.4391, 0.5027, 0.4476, 0.4818, 0.4845, 0.5127, 0.504, 0.5865, 0.4714, 0.5432, 0.4845, 0.5127, 0.5221, 0.5466, 0.5378, 0.6333, 0.504, 0.5865, 0.5221, 0.5466, 0.5612, 0.5841, 0.5739, 0.6851, 0.5378, 0.6333, 0.5612, 0.5841, 0.6029, 0.6259, 0.6137, 0.7434, 0.5739, 0.6851, 0.6029, 0.6259, 0.6488, 0.6735, 0.6591, 0.8108, 0.6137, 0.7434, 0.6488, 0.6735, 0.7011, 0.7285, 0.321, 0.2505, 0.3191, 0.5, 0.29, 0.2547, 0.3234, -0.002309, 0.321, 0.2505, 0.29, 0.2547, 0.2608, 0.006028, 0.6488, 0.6735, 0.6029, 0.6259, 0.6254, 0.5592, 0.6763, 0.5947, 0.7011, 0.7285, 0.6488, 0.6735, 0.6763, 0.5947, 0.734, 0.636, 0.29, 0.2547, 0.3191, 0.5, 0.26, 0.2684, 0.2608, 0.006028, 0.29, 0.2547, 0.26, 0.2684, 0.2004, 0.03335, 0.4845, 0.5127, 0.4476, 0.4818, 0.4535, 0.4584, 0.4941, 0.4784, 0.5221, 0.5466, 0.4845, 0.5127, 0.4941, 0.4784, 0.5356, 0.5017, 0.5612, 0.5841, 0.5221, 0.5466, 0.5356, 0.5017, 0.579, 0.5284, 0.6029, 0.6259, 0.5612, 0.5841, 0.579, 0.5284, 0.6254, 0.5592, 0.5356, 0.5017, 0.4941, 0.4784, 0.4996, 0.4412, 0.5441, 0.4526, 0.579, 0.5284, 0.5356, 0.5017, 0.5441, 0.4526, 0.5909, 0.4677, 0.6254, 0.5592, 0.579, 0.5284, 0.5909, 0.4677, 0.6409, 0.4864, 0.6763, 0.5947, 0.6254, 0.5592, 0.6409, 0.4864, 0.6955, 0.509, 0.734, 0.636, 0.6763, 0.5947, 0.6955, 0.509, 0.7573, 0.5358, 0.26, 0.2684, 0.3191, 0.5, 0.2323, 0.2909, 0.2004, 0.03335, 0.26, 0.2684, 0.2323, 0.2909, 0.1446, 0.0786, 0.4941, 0.4784, 0.4535, 0.4584, 0.4565, 0.4333, 0.4996, 0.4412, 0.7573, 0.5358, 0.6955, 0.509, 0.7062, 0.4184, 0.7706, 0.4306, 0.2323, 0.2909, 0.3191, 0.5, 0.2079, 0.3215, 0.1446, 0.0786, 0.2323, 0.2909, 0.2079, 0.3215, 0.09551, 0.14, 0.4996, 0.4412, 0.4565, 0.4333, 0.4565, 0.4073, 0.5007, 0.4021, 0.5441, 0.4526, 0.4996, 0.4412, 0.5007, 0.4021, 0.547, 0.4007, 0.5909, 0.4677, 0.5441, 0.4526, 0.547, 0.4007, 0.5962, 0.403, 0.6409, 0.4864, 0.5909, 0.4677, 0.5962, 0.403, 0.6488, 0.409, 0.6955, 0.509, 0.6409, 0.4864, 0.6488, 0.409, 0.7062, 0.4184, 0.547, 0.4007, 0.5007, 0.4021, 0.4969, 0.3623, 0.5439, 0.3468, 0.5962, 0.403, 0.547, 0.4007, 0.5439, 0.3468, 0.5946, 0.3356, 0.6488, 0.409, 0.5962, 0.403, 0.5946, 0.3356, 0.6491, 0.3284, 0.7062, 0.4184, 0.6488, 0.409, 0.6491, 0.3284, 0.7083, 0.3246, 0.7706, 0.4306, 0.7062, 0.4184, 0.7083, 0.3246, 0.7741, 0.3227, 0.2079, 0.3215, 0.3191, 0.5, 0.1878, 0.3589, 0.09551, 0.14, 0.2079, 0.3215, 0.1878, 0.3589, 0.05499, 0.2153, 0.5007, 0.4021, 0.4565, 0.4073, 0.4531, 0.3813, 0.4969, 0.3623, 0.7741, 0.3227, 0.7083, 0.3246, 0.7021, 0.2288, 0.7684, 0.214, 0.1878, 0.3589, 0.3191, 0.5, 0.1728, 0.4017, 0.05499, 0.2153, 0.1878, 0.3589, 0.1728, 0.4017, 0.02463, 0.3016, 0.4969, 0.3623, 0.4531, 0.3813, 0.4464, 0.3564, 0.488, 0.323, 0.5439, 0.3468, 0.4969, 0.3623, 0.488, 0.323, 0.5342, 0.2923, 0.5946, 0.3356, 0.5439, 0.3468, 0.5342, 0.2923, 0.5857, 0.2663, 0.6491, 0.3284, 0.5946, 0.3356, 0.5857, 0.2663, 0.6416, 0.2456, 0.7083, 0.3246, 0.6491, 0.3284, 0.6416, 0.2456, 0.7021, 0.2288, 0.6001, 0.4116, 0.6229, 0.4802, 0.5725, 0.5153, 0.5547, 0.4477, 0.5857, 0.2663, 0.5342, 0.2923, 0.517, 0.238, 0.5689, 0.1955, 0.2096, 0.9116, 0.1759, 0.8703, 0.2055, 0.8169, 0.2371, 0.8544, 0.6416, 0.2456, 0.5857, 0.2663, 0.5689, 0.1955, 0.6264, 0.1607, 0.2212, 0.1224, 0.2664, 0.1029, 0.2753, 0.175, 0.2382, 0.1912, 0.7021, 0.2288, 0.6416, 0.2456, 0.6264, 0.1607, 0.6884, 0.1313, 0.5191, 0.2313, 0.5504, 0.2853, 0.5125, 0.3326, 0.4862, 0.2851, 0.7684, 0.214, 0.7021, 0.2288, 0.6884, 0.1313, 0.7548, 0.1061, 0.1728, 0.4017, 0.3191, 0.5, 0.1634, 0.4484, 0.02463, 0.3016, 0.1728, 0.4017, 0.1634, 0.4484, 0.00558, 0.3954, 0.1174, 0.7723, 0.09438, 0.7159, 0.1327, 0.6829, 0.1531, 0.7313, 0.488, 0.323, 0.4464, 0.3564, 0.4363, 0.3337, 0.4737, 0.2859, 0.05914, 0.4523, 0.06789, 0.3827, 0.1118, 0.4029, 0.104, 0.4602, 0.5342, 0.2923, 0.488, 0.323, 0.4737, 0.2859, 0.517, 0.238, 0.05804, 0.5221, 0.05914, 0.4523, 0.104, 0.4602, 0.1026, 0.5183, 0.2438, 0.9528, 0.2096, 0.9116, 0.2371, 0.8544, 0.2721, 0.8902, 0.00558, 0.3954, 0.1634, 0.4484, 0.1599, 0.497, -0.001417, 0.4933, 0.06408, 0.5902, 0.05804, 0.5221, 0.1026, 0.5183, 0.1072, 0.5756, 0.4737, 0.2859, 0.4363, 0.3337, 0.4231, 0.3145, 0.4537, 0.2534, 0.3587, 0.102, 0.4032, 0.1195, 0.3887, 0.1885, 0.3516, 0.174, 0.517, 0.238, 0.4737, 0.2859, 0.4537, 0.2534, 0.4909, 0.1853, 0.06789, 0.3827, 0.08455, 0.3156, 0.126, 0.348, 0.1118, 0.4029, 0.5689, 0.1955, 0.517, 0.238, 0.4909, 0.1853, 0.5432, 0.1226, 0.1091, 0.2535, 0.1411, 0.1994, 0.1727, 0.2536, 0.1465, 0.2976, 0.6264, 0.1607, 0.5689, 0.1955, 0.5432, 0.1226, 0.6034, 0.07102, 0.1411, 0.1994, 0.1789, 0.1547, 0.2036, 0.2177, 0.1727, 0.2536, 0.6884, 0.1313, 0.6264, 0.1607, 0.6034, 0.07102, 0.6684, 0.03232, 0.1789, 0.1547, 0.2212, 0.1224, 0.2382, 0.1912, 0.2036, 0.2177, 0.7548, 0.1061, 0.6884, 0.1313, 0.6684, 0.03232, 0.7357, 8.797e-05, 0.1634, 0.4484, 0.3191, 0.5, 0.1599, 0.497, 0.0765, 0.6552, 0.06408, 0.5902, 0.1072, 0.5756, 0.1174, 0.6308, 0.5504, 0.2853, 0.5775, 0.3459, 0.5352, 0.387, 0.5125, 0.3326, 0.3127, 0.09622, 0.3587, 0.102, 0.3516, 0.174, 0.3134, 0.1693, 0.1599, 0.497, 0.3191, 0.5, 0.1626, 0.5457, 0.4452, 0.1477, 0.484, 0.185, 0.4566, 0.2448, 0.4239, 0.2124, -0.001417, 0.4933, 0.1599, 0.497, 0.1626, 0.5457, 0.003906, 0.5914, 0.484, 0.185, 0.5191, 0.2313, 0.4862, 0.2851, 0.4566, 0.2448, 0.4537, 0.2534, 0.4231, 0.3145, 0.4075, 0.3, 0.4288, 0.229, 0.09438, 0.7159, 0.0765, 0.6552, 0.1174, 0.6308, 0.1327, 0.6829, 0.4909, 0.1853, 0.4537, 0.2534, 0.4288, 0.229, 0.4541, 0.1486, 0.003906, 0.5914, 0.1626, 0.5457, 0.1713, 0.5927, 0.02134, 0.686, 0.4288, 0.229, 0.4075, 0.3, 0.39, 0.2912, 0.4007, 0.2141, 0.03211, 0.682, 0.01655, 0.607, 0.06408, 0.5902, 0.0765, 0.6552, 0.4541, 0.1486, 0.4288, 0.229, 0.4007, 0.2141, 0.4132, 0.1269, 0.5909, 0.2338, 0.6225, 0.3024, 0.5775, 0.3459, 0.5504, 0.2853, 0.01655, 0.607, 0.008343, 0.5271, 0.05804, 0.5221, 0.06408, 0.5902, 0.1626, 0.5457, 0.3191, 0.5, 0.1713, 0.5927, 0.4032, 0.1195, 0.4452, 0.1477, 0.4239, 0.2124, 0.3887, 0.1885, 0.0536, 0.7512, 0.03211, 0.682, 0.0765, 0.6552, 0.09438, 0.7159, 0.3673, 0.02174, 0.4197, 0.0434, 0.4032, 0.1195, 0.3587, 0.102, 0.06555, 0.2027, 0.1037, 0.1347, 0.1411, 0.1994, 0.1091, 0.2535, 0.1713, 0.5927, 0.3191, 0.5, 0.1857, 0.6361, 0.5775, 0.3459, 0.6001, 0.4116, 0.5547, 0.4477, 0.5352, 0.387, 0.1506, 0.08125, 0.2025, 0.04325, 0.2212, 0.1224, 0.1789, 0.1547, 0.02134, 0.686, 0.1713, 0.5927, 0.1857, 0.6361, 0.05023, 0.7735, 0.008343, 0.5271, 0.008553, 0.4442, 0.05914, 0.4523, 0.05804, 0.5221, 0.4007, 0.2141, 0.39, 0.2912, 0.3717, 0.2885, 0.3711, 0.2097, 0.2571, 0.02083, 0.3126, 0.01386, 0.3127, 0.09622, 0.2664, 0.1029, 0.4132, 0.1269, 0.4007, 0.2141, 0.3711, 0.2097, 0.3704, 0.1206, 0.008553, 0.4442, 0.01793, 0.3606, 0.06789, 0.3827, 0.05914, 0.4523, 0.4686, 0.07727, 0.5131, 0.1212, 0.484, 0.185, 0.4452, 0.1477, 0.3711, 0.2097, 0.3717, 0.2885, 0.3536, 0.2922, 0.3418, 0.2159, 0.3704, 0.1206, 0.3711, 0.2097, 0.3418, 0.2159, 0.3279, 0.1299, 0.1834, 0.9699, 0.1451, 0.9267, 0.1759, 0.8703, 0.2096, 0.9116, 0.03689, 0.2792, 0.06555, 0.2027, 0.1091, 0.2535, 0.08455, 0.3156, 0.5541, 0.1731, 0.5909, 0.2338, 0.5504, 0.2853, 0.5191, 0.2313, 0.1857, 0.6361, 0.3191, 0.5, 0.2052, 0.6743, 0.01793, 0.3606, 0.03689, 0.2792, 0.08455, 0.3156, 0.06789, 0.3827, 0.05023, 0.7735, 0.1857, 0.6361, 0.2052, 0.6743, 0.08945, 0.8505, 0.1451, 0.9267, 0.1102, 0.8744, 0.1449, 0.8239, 0.1759, 0.8703, 0.2025, 0.04325, 0.2571, 0.02083, 0.2664, 0.1029, 0.2212, 0.1224, 0.2052, 0.6743, 0.3191, 0.5, 0.2291, 0.7057, 0.2664, 0.1029, 0.3127, 0.09622, 0.3134, 0.1693, 0.2753, 0.175, 0.1037, 0.1347, 0.1506, 0.08125, 0.1789, 0.1547, 0.1411, 0.1994, 0.08945, 0.8505, 0.2052, 0.6743, 0.2291, 0.7057, 0.1375, 0.914, 0.6225, 0.3024, 0.6466, 0.3769, 0.6001, 0.4116, 0.5775, 0.3459, 0.3418, 0.2159, 0.3536, 0.2922, 0.3365, 0.3019, 0.3144, 0.2324, 0.2164, 0.9901, 0.1834, 0.9699, 0.2096, 0.9116, 0.2438, 0.9528, 0.3279, 0.1299, 0.3418, 0.2159, 0.3144, 0.2324, 0.2879, 0.1544, 0.1102, 0.8744, 0.07946, 0.8154, 0.1174, 0.7723, 0.1449, 0.8239, 0.6466, 0.3769, 0.655, 0.439, 0.6229, 0.4802, 0.6001, 0.4116, 0.3144, 0.2324, 0.3365, 0.3019, 0.3214, 0.3169, 0.2907, 0.2582, 0.3126, 0.01386, 0.3673, 0.02174, 0.3587, 0.102, 0.3127, 0.09622, 0.2879, 0.1544, 0.3144, 0.2324, 0.2907, 0.2582, 0.2526, 0.1935, 0.1403, 0.9359, 0.1046, 0.8825, 0.1102, 0.8744, 0.1451, 0.9267, 0.4563, 0.6136, 0.4372, 0.6552, 0.4302, 0.6459, 0.4486, 0.6057, 0.07326, 0.8224, 0.047, 0.7569, 0.0536, 0.7512, 0.07946, 0.8154, 0.3688, 0.008387, 0.4225, 0.03081, 0.4197, 0.0434, 0.3673, 0.02174, 0.2291, 0.7057, 0.3191, 0.5, 0.2564, 0.7293, 0.07946, 0.8154, 0.0536, 0.7512, 0.09438, 0.7159, 0.1174, 0.7723, 0.1375, 0.914, 0.2291, 0.7057, 0.2564, 0.7293, 0.1925, 0.9615, 0.4197, 0.0434, 0.4686, 0.07727, 0.4452, 0.1477, 0.4032, 0.1195, 0.09167, 0.07236, 0.1474, 0.104, 0.1293, 0.1813, 0.07547, 0.158, 0.6298, 0.2954, 0.6549, 0.3726, 0.6466, 0.3769, 0.6225, 0.3024, 0.03494, 0.04725, 0.09167, 0.07236, 0.07547, 0.158, 0.01946, 0.1364, 0.2564, 0.7293, 0.3191, 0.5, 0.2862, 0.7441, 0.1449, 0.8239, 0.1174, 0.7723, 0.1531, 0.7313, 0.1774, 0.776, 0.047, 0.7569, 0.02486, 0.6867, 0.03211, 0.682, 0.0536, 0.7512, 0.1925, 0.9615, 0.2564, 0.7293, 0.2862, 0.7441, 0.2524, 0.9914, 0.475, 0.5657, 0.4563, 0.6136, 0.4486, 0.6057, 0.466, 0.5547, 0.2907, 0.2582, 0.3214, 0.3169, 0.309, 0.3362, 0.2722, 0.2908, 0.5974, 0.2253, 0.6298, 0.2954, 0.6225, 0.3024, 0.5909, 0.2338, 0.2526, 0.1935, 0.2907, 0.2582, 0.2722, 0.2908, 0.2297, 0.2462, 0.09739, 0.1238, 0.146, 0.06877, 0.1506, 0.08125, 0.1037, 0.1347, 0.2015, 0.1428, 0.2526, 0.1935, 0.2297, 0.2462, 0.181, 0.2101, 0.009506, 0.3571, 0.0288, 0.2732, 0.03689, 0.2792, 0.01793, 0.3606, 0.1474, 0.104, 0.2015, 0.1428, 0.181, 0.2101, 0.1293, 0.1813, 0.2175, 0.9999, 0.1799, 0.9804, 0.1834, 0.9699, 0.2164, 0.9901, 0.1046, 0.8825, 0.07326, 0.8224, 0.07946, 0.8154, 0.1102, 0.8744, 0.2297, 0.2462, 0.2722, 0.2908, 0.259, 0.3268, 0.2148, 0.2982, 0.5274, 0.5498, 0.475, 0.5657, 0.466, 0.5547, 0.5213, 0.5386, 0.181, 0.2101, 0.2297, 0.2462, 0.2148, 0.2982, 0.1671, 0.2752, 0.0288, 0.2732, 0.05811, 0.1943, 0.06555, 0.2027, 0.03689, 0.2792, 0.1293, 0.1813, 0.181, 0.2101, 0.1671, 0.2752, 0.1168, 0.257, 8.135e-05, 0.5281, 8.143e-05, 0.443, 0.008553, 0.4442, 0.008343, 0.5271, 0.07547, 0.158, 0.1293, 0.1813, 0.1168, 0.257, 0.06372, 0.2417, 0.4225, 0.03081, 0.4725, 0.06572, 0.4686, 0.07727, 0.4197, 0.0434, 0.01946, 0.1364, 0.07547, 0.158, 0.06372, 0.2417, 0.007155, 0.2271, 0.2862, 0.7441, 0.3191, 0.5, 0.3172, 0.7494, 0.08455, 0.3156, 0.1091, 0.2535, 0.1465, 0.2976, 0.126, 0.348, 0.5179, 0.1108, 0.5598, 0.1634, 0.5541, 0.1731, 0.5131, 0.1212, 0.2524, 0.9914, 0.2862, 0.7441, 0.3172, 0.7494, 0.3149, 1.002, 0.2556, 0.007028, 0.3126, 8.135e-05, 0.3126, 0.01386, 0.2571, 0.02083, 0.2722, 0.2908, 0.309, 0.3362, 0.2995, 0.3586, 0.259, 0.3268, 8.143e-05, 0.443, 0.009506, 0.3571, 0.01793, 0.3606, 0.008553, 0.4442, 0.007155, 0.2271, 0.06372, 0.2417, 0.05725, 0.3255, 8.811e-05, 0.3204, 0.3172, 0.7494, 0.3191, 0.5, 0.3483, 0.7452, 0.1759, 0.8703, 0.1449, 0.8239, 0.1774, 0.776, 0.2055, 0.8169, 0.146, 0.06877, 0.1994, 0.02986, 0.2025, 0.04325, 0.1506, 0.08125, 0.3149, 1.002, 0.3172, 0.7494, 0.3483, 0.7452, 0.3776, 0.9939, 0.5274, 0.5498, 0.5213, 0.5386, 0.5725, 0.5153, 0.5791, 0.526, 0.259, 0.3268, 0.2995, 0.3586, 0.2932, 0.3828, 0.2509, 0.3645, 0.5598, 0.1634, 0.5974, 0.2253, 0.5909, 0.2338, 0.5541, 0.1731, 0.2148, 0.2982, 0.259, 0.3268, 0.2509, 0.3645, 0.2063, 0.3497, 0.02486, 0.6867, 0.008714, 0.61, 0.01655, 0.607, 0.03211, 0.682, 0.1671, 0.2752, 0.2148, 0.2982, 0.2063, 0.3497, 0.1593, 0.3388, 0.6549, 0.3726, 0.6619, 0.4428, 0.655, 0.439, 0.6466, 0.3769, 0.1168, 0.257, 0.1671, 0.2752, 0.1593, 0.3388, 0.1101, 0.3311, 0.1799, 0.9804, 0.1403, 0.9359, 0.1451, 0.9267, 0.1834, 0.9699, 0.06372, 0.2417, 0.1168, 0.257, 0.1101, 0.3311, 0.05725, 0.3255, 0.4725, 0.06572, 0.5179, 0.1108, 0.5131, 0.1212, 0.4686, 0.07727, 0.1593, 0.3388, 0.2063, 0.3497, 0.2034, 0.4002, 0.1576, 0.4009, 0.6286, 0.4904, 0.6229, 0.4802, 0.655, 0.439, 0.6619, 0.4428, 0.1101, 0.3311, 0.1593, 0.3388, 0.1576, 0.4009, 0.1092, 0.404, 0.1994, 0.02986, 0.2556, 0.007028, 0.2571, 0.02083, 0.2025, 0.04325, 0.05725, 0.3255, 0.1101, 0.3311, 0.1092, 0.404, 0.05736, 0.4093, 0.008714, 0.61, 8.135e-05, 0.5281, 0.008343, 0.5271, 0.01655, 0.607, 8.811e-05, 0.3204, 0.05725, 0.3255, 0.05736, 0.4093, 8.797e-05, 0.4153, 0.3483, 0.7452, 0.3191, 0.5, 0.3783, 0.7315, 0.5131, 0.1212, 0.5541, 0.1731, 0.5191, 0.2313, 0.484, 0.185, 0.05811, 0.1943, 0.09739, 0.1238, 0.1037, 0.1347, 0.06555, 0.2027, 0.3776, 0.9939, 0.3483, 0.7452, 0.3783, 0.7315, 0.438, 0.9665, 0.3126, 8.135e-05, 0.3688, 0.008387, 0.3673, 0.02174, 0.3126, 0.01386, 0.2509, 0.3645, 0.2932, 0.3828, 0.29, 0.408, 0.2474, 0.4026, 0.6229, 0.4802, 0.6286, 0.4904, 0.5791, 0.526, 0.5725, 0.5153, 0.2063, 0.3497, 0.2509, 0.3645, 0.2474, 0.4026, 0.2034, 0.4002, 0.3783, 0.7315, 0.3191, 0.5, 0.406, 0.7091, 0.438, 0.9665, 0.3783, 0.7315, 0.406, 0.7091, 0.4938, 0.9212, 0.2474, 0.4026, 0.29, 0.408, 0.2898, 0.4332, 0.2481, 0.44, 0.2034, 0.4002, 0.2474, 0.4026, 0.2481, 0.44, 0.2055, 0.4494, 0.1576, 0.4009, 0.2034, 0.4002, 0.2055, 0.4494, 0.1613, 0.4613, 0.1092, 0.404, 0.1576, 0.4009, 0.1613, 0.4613, 0.1147, 0.4754, 0.05736, 0.4093, 0.1092, 0.404, 0.1147, 0.4754, 0.06461, 0.4917, 8.797e-05, 0.4153, 0.05736, 0.4093, 0.06461, 0.4917, 0.008175, 0.5099, 0.1727, 0.2536, 0.2036, 0.2177, 0.2246, 0.2712, 0.1994, 0.3001, 0.2721, 0.8902, 0.2371, 0.8544, 0.2618, 0.7959, 0.2952, 0.8234, 0.4566, 0.2448, 0.4862, 0.2851, 0.4561, 0.3316, 0.4319, 0.2967, 0.5125, 0.3326, 0.5352, 0.387, 0.4952, 0.4215, 0.4773, 0.3733, 0.1531, 0.7313, 0.1327, 0.6829, 0.1668, 0.653, 0.1847, 0.6936, 0.3887, 0.1885, 0.4239, 0.2124, 0.405, 0.2688, 0.3759, 0.2485, 0.5352, 0.387, 0.5547, 0.4477, 0.5098, 0.4766, 0.4952, 0.4215, 0.4862, 0.2851, 0.5125, 0.3326, 0.4773, 0.3733, 0.4561, 0.3316, 0.104, 0.4602, 0.1118, 0.4029, 0.1494, 0.4209, 0.1427, 0.4678, 0.1174, 0.6308, 0.1072, 0.5756, 0.145, 0.5631, 0.1536, 0.6092, 0.2371, 0.8544, 0.2055, 0.8169, 0.232, 0.7651, 0.2618, 0.7959, 0.1327, 0.6829, 0.1174, 0.6308, 0.1536, 0.6092, 0.1668, 0.653, 0.3134, 0.1693, 0.3516, 0.174, 0.3454, 0.2361, 0.3141, 0.2322, 0.3516, 0.174, 0.3887, 0.1885, 0.3759, 0.2485, 0.3454, 0.2361, 0.1465, 0.2976, 0.1727, 0.2536, 0.1994, 0.3001, 0.1781, 0.3356, 0.4239, 0.2124, 0.4566, 0.2448, 0.4319, 0.2967, 0.405, 0.2688, 0.2055, 0.8169, 0.1774, 0.776, 0.2063, 0.731, 0.232, 0.7651, 0.1118, 0.4029, 0.126, 0.348, 0.1612, 0.3763, 0.1494, 0.4209, 0.5547, 0.4477, 0.5725, 0.5153, 0.5213, 0.5386, 0.5098, 0.4766, 0.2036, 0.2177, 0.2382, 0.1912, 0.2527, 0.2499, 0.2246, 0.2712, 0.126, 0.348, 0.1465, 0.2976, 0.1781, 0.3356, 0.1612, 0.3763, 0.2753, 0.175, 0.3134, 0.1693, 0.3141, 0.2322, 0.2829, 0.2367, 0.1026, 0.5183, 0.104, 0.4602, 0.1427, 0.4678, 0.1413, 0.5156, 0.1072, 0.5756, 0.1026, 0.5183, 0.1413, 0.5156, 0.145, 0.5631, 0.1774, 0.776, 0.1531, 0.7313, 0.1847, 0.6936, 0.2063, 0.731, 0.2382, 0.1912, 0.2753, 0.175, 0.2829, 0.2367, 0.2527, 0.2499, 0.3454, 0.2361, 0.3759, 0.2485, 0.3632, 0.3057, 0.3391, 0.2954, 0.1536, 0.6092, 0.145, 0.5631, 0.1815, 0.5509, 0.1887, 0.5877, 0.2246, 0.2712, 0.2527, 0.2499, 0.2662, 0.3053, 0.2442, 0.3218, 0.3141, 0.2322, 0.3454, 0.2361, 0.3391, 0.2954, 0.3144, 0.2919, 0.1781, 0.3356, 0.1994, 0.3001, 0.2244, 0.3442, 0.2076, 0.3717, 0.2527, 0.2499, 0.2829, 0.2367, 0.2899, 0.2952, 0.2662, 0.3053, 0.2063, 0.731, 0.1847, 0.6936, 0.215, 0.6546, 0.2338, 0.6837, 0.1994, 0.3001, 0.2246, 0.2712, 0.2442, 0.3218, 0.2244, 0.3442, 0.2952, 0.8234, 0.2618, 0.7959, 0.2838, 0.7307, 0.3184, 0.7466, 0.4773, 0.3733, 0.4952, 0.4215, 0.4537, 0.4508, 0.4414, 0.4099, 0.2618, 0.7959, 0.232, 0.7651, 0.2565, 0.7092, 0.2838, 0.7307, 0.4561, 0.3316, 0.4773, 0.3733, 0.4414, 0.4099, 0.4257, 0.3749, 0.4952, 0.4215, 0.5098, 0.4766, 0.4619, 0.4981, 0.4537, 0.4508, 0.405, 0.2688, 0.4319, 0.2967, 0.407, 0.3457, 0.386, 0.3226, 0.1427, 0.4678, 0.1494, 0.4209, 0.1849, 0.4384, 0.1796, 0.4753, 0.1494, 0.4209, 0.1612, 0.3763, 0.1943, 0.4035, 0.1849, 0.4384, 0.1612, 0.3763, 0.1781, 0.3356, 0.2076, 0.3717, 0.1943, 0.4035, 0.1668, 0.653, 0.1536, 0.6092, 0.1887, 0.5877, 0.1999, 0.6225, 0.1413, 0.5156, 0.1427, 0.4678, 0.1796, 0.4753, 0.1784, 0.5132, 0.145, 0.5631, 0.1413, 0.5156, 0.1784, 0.5132, 0.1815, 0.5509, 0.4319, 0.2967, 0.4561, 0.3316, 0.4257, 0.3749, 0.407, 0.3457, 0.232, 0.7651, 0.2063, 0.731, 0.2338, 0.6837, 0.2565, 0.7092, 0.3759, 0.2485, 0.405, 0.2688, 0.386, 0.3226, 0.3632, 0.3057, 0.5098, 0.4766, 0.5213, 0.5386, 0.466, 0.5547, 0.4619, 0.4981, 0.1847, 0.6936, 0.1668, 0.653, 0.1999, 0.6225, 0.215, 0.6546, 0.2829, 0.2367, 0.3141, 0.2322, 0.3144, 0.2919, 0.2899, 0.2952, 0.2662, 0.3053, 0.2899, 0.2952, 0.2963, 0.3514, 0.2789, 0.3585, 0.2338, 0.6837, 0.215, 0.6546, 0.2436, 0.6137, 0.2583, 0.6335, 0.2244, 0.3442, 0.2442, 0.3218, 0.2627, 0.3704, 0.2481, 0.3866, 0.4486, 0.6057, 0.4302, 0.6459, 0.394, 0.6008, 0.4059, 0.5715, 0.3184, 0.7466, 0.2838, 0.7307, 0.2959, 0.6598, 0.3181, 0.6634, 0.4414, 0.4099, 0.4537, 0.4508, 0.4123, 0.4711, 0.4051, 0.4408, 0.3827, 0.7081, 0.3532, 0.729, 0.3397, 0.6579, 0.3603, 0.6448, 0.4302, 0.6459, 0.4083, 0.6804, 0.3786, 0.6255, 0.394, 0.6008, 0.2838, 0.7307, 0.2565, 0.7092, 0.2758, 0.6493, 0.2959, 0.6598, 0.4257, 0.3749, 0.4414, 0.4099, 0.4051, 0.4408, 0.3948, 0.4142, 0.4537, 0.4508, 0.4619, 0.4981, 0.4154, 0.5044, 0.4123, 0.4711, 0.4083, 0.6804, 0.3827, 0.7081, 0.3603, 0.6448, 0.3786, 0.6255, 0.386, 0.3226, 0.407, 0.3457, 0.3818, 0.3917, 0.3667, 0.3738, 0.1796, 0.4753, 0.1849, 0.4384, 0.219, 0.4554, 0.2151, 0.4826, 0.1849, 0.4384, 0.1943, 0.4035, 0.2259, 0.4299, 0.219, 0.4554, 0.1943, 0.4035, 0.2076, 0.3717, 0.2358, 0.4067, 0.2259, 0.4299, 0.1999, 0.6225, 0.1887, 0.5877, 0.2227, 0.5655, 0.2316, 0.5909, 0.1784, 0.5132, 0.1796, 0.4753, 0.2151, 0.4826, 0.2144, 0.5106, 0.1815, 0.5509, 0.1784, 0.5132, 0.2144, 0.5106, 0.2169, 0.5384, 0.3532, 0.729, 0.3184, 0.7466, 0.3181, 0.6634, 0.3397, 0.6579, 0.407, 0.3457, 0.4257, 0.3749, 0.3948, 0.4142, 0.3818, 0.3917, 0.2565, 0.7092, 0.2338, 0.6837, 0.2583, 0.6335, 0.2758, 0.6493, 0.3632, 0.3057, 0.386, 0.3226, 0.3667, 0.3738, 0.3501, 0.3606, 0.4619, 0.4981, 0.466, 0.5547, 0.4136, 0.5381, 0.4154, 0.5044, 0.215, 0.6546, 0.1999, 0.6225, 0.2316, 0.5909, 0.2436, 0.6137, 0.2899, 0.2952, 0.3144, 0.2919, 0.3144, 0.3493, 0.2963, 0.3514, 0.3391, 0.2954, 0.3632, 0.3057, 0.3501, 0.3606, 0.3325, 0.3524, 0.1887, 0.5877, 0.1815, 0.5509, 0.2169, 0.5384, 0.2227, 0.5655, 0.2442, 0.3218, 0.2662, 0.3053, 0.2789, 0.3585, 0.2627, 0.3704, 0.3144, 0.2919, 0.3391, 0.2954, 0.3325, 0.3524, 0.3144, 0.3493, 0.466, 0.5547, 0.4486, 0.6057, 0.4059, 0.5715, 0.4136, 0.5381, 0.2076, 0.3717, 0.2244, 0.3442, 0.2481, 0.3866, 0.2358, 0.4067, 0.394, 0.6008, 0.3786, 0.6255, 0.3456, 0.5636, 0.3534, 0.5514, 0.2959, 0.6598, 0.2758, 0.6493, 0.2935, 0.578, 0.304, 0.5818, 0.3948, 0.4142, 0.4051, 0.4408, 0.3615, 0.4712, 0.3566, 0.4566, 0.4123, 0.4711, 0.4154, 0.5044, 0.365, 0.5041, 0.3644, 0.4872, 0.3786, 0.6255, 0.3603, 0.6448, 0.3363, 0.5731, 0.3456, 0.5636, 0.3667, 0.3738, 0.3818, 0.3917, 0.35, 0.444, 0.3421, 0.4336, 0.2151, 0.4826, 0.219, 0.4554, 0.2598, 0.476, 0.2577, 0.491, 0.219, 0.4554, 0.2259, 0.4299, 0.2637, 0.4618, 0.2598, 0.476, 0.2259, 0.4299, 0.2358, 0.4067, 0.2692, 0.4491, 0.2637, 0.4618, 0.2316, 0.5909, 0.2227, 0.5655, 0.2628, 0.5365, 0.2683, 0.55, 0.2144, 0.5106, 0.2151, 0.4826, 0.2577, 0.491, 0.2575, 0.5065, 0.2169, 0.5384, 0.2144, 0.5106, 0.2575, 0.5065, 0.2592, 0.5218, 0.3397, 0.6579, 0.3181, 0.6634, 0.315, 0.5824, 0.3259, 0.5794, 0.3818, 0.3917, 0.3948, 0.4142, 0.3566, 0.4566, 0.35, 0.444, 0.2758, 0.6493, 0.2583, 0.6335, 0.2839, 0.5712, 0.2935, 0.578, 0.3501, 0.3606, 0.3667, 0.3738, 0.3421, 0.4336, 0.3331, 0.4258, 0.4154, 0.5044, 0.4136, 0.5381, 0.3634, 0.5209, 0.365, 0.5041, 0.2436, 0.6137, 0.2316, 0.5909, 0.2683, 0.55, 0.2755, 0.5618, 0.2963, 0.3514, 0.3144, 0.3493, 0.3133, 0.4186, 0.3032, 0.4194, 0.3325, 0.3524, 0.3501, 0.3606, 0.3331, 0.4258, 0.3234, 0.4207, 0.2227, 0.5655, 0.2169, 0.5384, 0.2592, 0.5218, 0.2628, 0.5365, 0.2627, 0.3704, 0.2789, 0.3585, 0.2935, 0.423, 0.2844, 0.4293, 0.3144, 0.3493, 0.3325, 0.3524, 0.3234, 0.4207, 0.3133, 0.4186, 0.4136, 0.5381, 0.4059, 0.5715, 0.3595, 0.5369, 0.3634, 0.5209, 0.2358, 0.4067, 0.2481, 0.3866, 0.2762, 0.4381, 0.2692, 0.4491, 0.2789, 0.3585, 0.2963, 0.3514, 0.3032, 0.4194, 0.2935, 0.423, 0.2583, 0.6335, 0.2436, 0.6137, 0.2755, 0.5618, 0.2839, 0.5712, 0.2481, 0.3866, 0.2627, 0.3704, 0.2844, 0.4293, 0.2762, 0.4381, 0.4059, 0.5715, 0.394, 0.6008, 0.3534, 0.5514, 0.3595, 0.5369, 0.3181, 0.6634, 0.2959, 0.6598, 0.304, 0.5818, 0.315, 0.5824, 0.4051, 0.4408, 0.4123, 0.4711, 0.3644, 0.4872, 0.3615, 0.4712, 0.3603, 0.6448, 0.3397, 0.6579, 0.3259, 0.5794, 0.3363, 0.5731, 0.0, 0.0, 1.0, 0.0, 1.0, 1.0, 0.0, 0.0, 1.0, 0.0, 1.0, 1.0, 0.0, 0.0, 1.0, 0.0, 1.0, 1.0, 0.0, 0.0, 1.0, 0.0, 1.0, 1.0, 0.0, 0.0, 1.0, 0.0, 1.0, 1.0, 0.0, 0.0, 1.0, 0.0, 1.0, 1.0, 0.0, 0.0, 1.0, 0.0, 1.0, 1.0, 0.0, 0.0, 1.0, 0.0, 1.0, 1.0, 0.0, 0.0, 1.0, 0.0, 1.0, 1.0, 0.0, 0.0, 1.0, 0.0, 1.0, 1.0, 0.0, 0.0, 1.0, 0.0, 1.0, 1.0, 0.0, 0.0, 1.0, 0.0, 1.0, 1.0, 0.0, 0.0, 1.0, 0.0, 1.0, 1.0, 0.0, 0.0, 1.0, 0.0, 1.0, 1.0, 0.0, 0.0, 1.0, 0.0, 1.0, 1.0, 0.0, 0.0, 1.0, 0.0, 1.0, 1.0, 0.0, 0.0, 1.0, 0.0, 1.0, 1.0, 0.0, 0.0, 1.0, 0.0, 1.0, 1.0, 0.0, 0.0, 1.0, 0.0, 1.0, 1.0, 0.0, 0.0, 1.0, 0.0, 1.0, 1.0, 0.0, 0.0, 1.0, 0.0, 1.0, 1.0, 0.0, 0.0, 1.0, 0.0, 1.0, 1.0, 0.0, 0.0, 1.0, 0.0, 1.0, 1.0, 0.0, 0.0, 1.0, 0.0, 1.0, 1.0, 0.0, 0.0, 1.0, 0.0, 1.0, 1.0, 0.0, 0.0, 1.0, 0.0, 1.0, 1.0, 0.0, 0.0, 1.0, 0.0, 1.0, 1.0, 0.0, 0.0, 1.0, 0.0, 1.0, 1.0, 0.0, 0.0, 1.0, 0.0, 1.0, 1.0, 0.0, 0.0, 1.0, 0.0, 1.0, 1.0, 0.0, 0.0, 1.0, 0.0, 1.0, 1.0, 0.0, 0.0, 1.0, 0.0, 1.0, 1.0, 0.4372, 0.6552, 0.4141, 0.6913, 0.4083, 0.6804, 0.4302, 0.6459, 0.4141, 0.6913, 0.3873, 0.7207, 0.3827, 0.7081, 0.4083, 0.6804, 0.3873, 0.7207, 0.3568, 0.7433, 0.3532, 0.729, 0.3827, 0.7081, 0.3568, 0.7433, 0.3227, 0.7622, 0.3184, 0.7466, 0.3532, 0.729, 0.3004, 0.8345, 0.2952, 0.8234, 0.3184, 0.7466, 0.3227, 0.7622, 0.2769, 0.9013, 0.2721, 0.8902, 0.2952, 0.8234, 0.3004, 0.8345, 0.2438, 0.9528, 0.2721, 0.8902, 0.2769, 0.9013, 0.2485, 0.9621, 0.2164, 0.9901, 0.2438, 0.9528, 0.2485, 0.9621, 0.2175, 0.9999])
me_sphere_001.use_remesh_preserve_volume = False
me_sphere_001.use_remesh_preserve_attributes = False
me_sphere_001.use_mirror_vertex_groups = False
me_sphere_001.update()

# ---- objects
ob_sphere = bpy.data.objects.new('Sphere', me_sphere_001)

# ---- transforms, parenting, visibility, modifiers, constraints
ob_sphere.location = (0.0007207, 1.768, 0.004359)
ob_sphere.scale = (1.581, 1.581, 3.164)
ob_sphere.lineart.crease_threshold = 0.0

# ---- collection membership
col_collection_1.objects.link(ob_sphere)

# ---- scene / render settings (as saved in the file)
scene.frame_start = 1; scene.frame_end = 250; scene.frame_set(1)
scene.render.engine = 'BLENDER_EEVEE_NEXT'
scene.render.resolution_percentage = 50
scene.render.dither_intensity = 0.0
scene.cycles.use_denoising = False
scene.cycles.samples = 10
scene.cycles.sampling_pattern = 'TABULATED_SOBOL'
scene.cycles.light_sampling_threshold = 0.0
scene.cycles.use_adaptive_sampling = False
scene.cycles.use_light_tree = False
scene.cycles.blur_glossy = 0.0
scene.cycles.pixel_filter_type = 'GAUSSIAN'
scene.cycles.sample_clamp_indirect = 0.0
scene.view_settings.view_transform = 'Standard'
bpy.context.view_layer.update()

# ---- added for rendering (the .blend has no active camera and no usable light): camera, sun
cam_auto = bpy.data.cameras.new('AutoCamera')
cam_auto.lens = 50.0
cam_auto.sensor_width = 36.0
cam_auto.clip_end = 1000.0
ob_auto_camera = bpy.data.objects.new('AutoCamera', cam_auto)
scene.collection.objects.link(ob_auto_camera)
ob_auto_camera.location = (4.89729, -3.97491, 5.47341)
ob_auto_camera.rotation_euler = (1.09748, -7.21219e-08, 0.694738)
scene.camera = ob_auto_camera
light_auto_sun = bpy.data.lights.new('AutoSun', 'SUN')
light_auto_sun.energy = 3.0
light_auto_sun.angle = 0.0523599
ob_auto_sun = bpy.data.objects.new('AutoSun', light_auto_sun)
scene.collection.objects.link(ob_auto_sun)
ob_auto_sun.rotation_euler = (0.872665, 0.174533, 0.523599)
bpy.context.view_layer.update()
